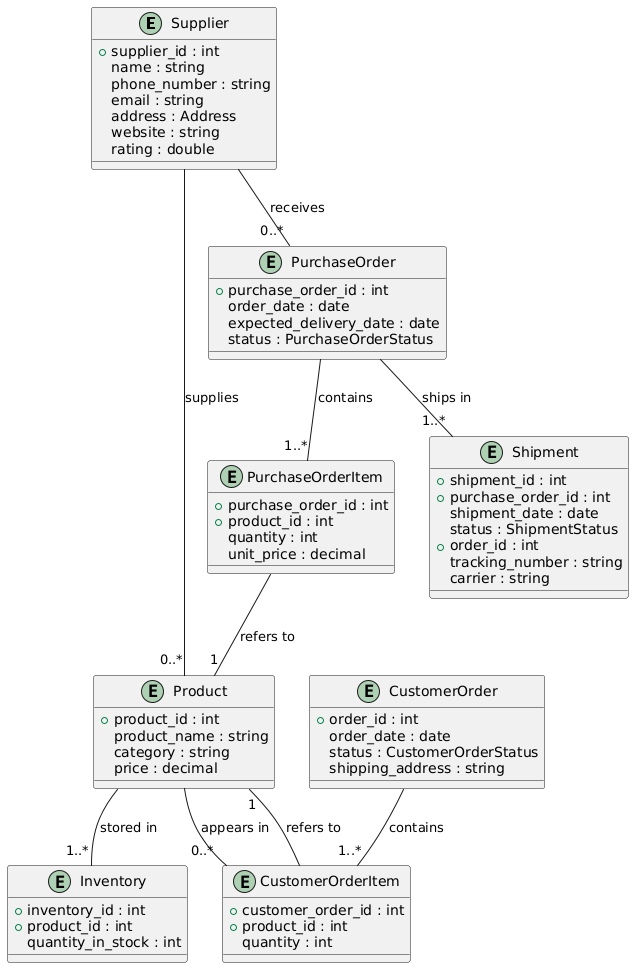

The diagram above was rendered by PlantUML. Its source (embedded in the PNG):
@startuml
entity "Supplier" {
  +supplier_id : int
  name : string
  phone_number : string
  email : string
  address : Address
  website : string
  rating : double
}

entity "Product" {
  +product_id : int
  product_name : string
  category : string
  price : decimal
}

entity "Inventory" {
  +inventory_id : int
  +product_id : int
  quantity_in_stock : int
}


entity "CustomerOrder" {
  +order_id : int
  order_date : date
  status : CustomerOrderStatus
  shipping_address : string
}

entity "CustomerOrderItem" {
  +customer_order_id : int
  +product_id : int
  quantity : int
}

entity "PurchaseOrder" {
  +purchase_order_id : int
  order_date : date
  expected_delivery_date : date
  status : PurchaseOrderStatus
}

entity "PurchaseOrderItem" {
  +purchase_order_id : int
  +product_id : int
  quantity : int
  unit_price : decimal
}


entity "Shipment" {
  +shipment_id : int
  +purchase_order_id : int
  shipment_date : date
  status : ShipmentStatus
  +order_id : int
  tracking_number : string
  carrier : string
}

' Relationships
Supplier -- "0..*" Product : supplies
Supplier -- "0..*" PurchaseOrder : receives
Product -- "1..*" Inventory : stored in
Product -- "0..*" CustomerOrderItem : appears in
CustomerOrder -- "1..*" CustomerOrderItem : contains
PurchaseOrder -- "1..*" PurchaseOrderItem : contains
PurchaseOrder -- "1..*" Shipment : ships in
PurchaseOrderItem -- "1" Product : refers to
CustomerOrderItem -- "1" Product : refers to
@enduml